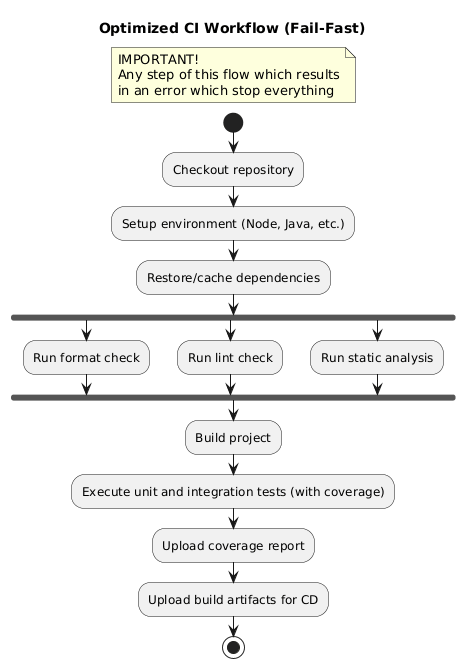

The diagram above was rendered by PlantUML. Its source (embedded in the PNG):
@startuml
title Optimized CI Workflow (Fail-Fast)
floating note left
    IMPORTANT!
    Any step of this flow which results
    in an error which stop everything
end note
start 

:Checkout repository;
:Setup environment (Node, Java, etc.);
:Restore/cache dependencies;

fork
  :Run format check;
fork again
  :Run lint check;
fork again
  :Run static analysis;
end fork

:Build project;
:Execute unit and integration tests (with coverage);
:Upload coverage report;
:Upload build artifacts for CD;

stop
@enduml